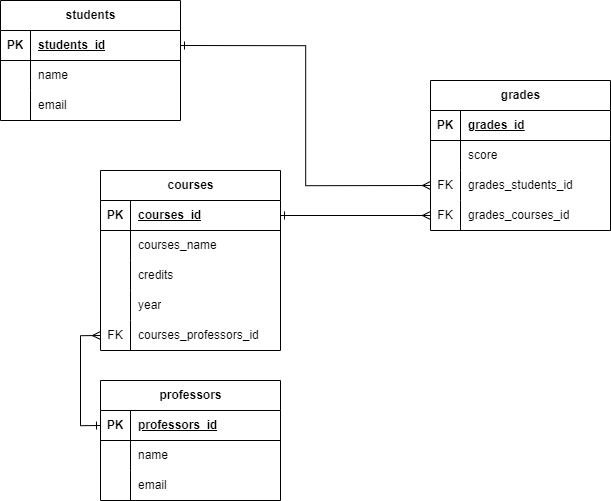

The diagram above was exported from draw.io. Its source (the exported page's mxGraphModel, read from the mxfile embedded in the PNG):
<mxGraphModel dx="3176" dy="1648" grid="1" gridSize="10" guides="1" tooltips="1" connect="1" arrows="1" fold="1" page="1" pageScale="1" pageWidth="827" pageHeight="1169" math="0" shadow="0">
  <root>
    <mxCell id="0" />
    <mxCell id="1" parent="0" />
    <mxCell id="sA4G-zOcCGdurQn3NiJi-1" value="courses" style="shape=table;startSize=30;container=1;collapsible=1;childLayout=tableLayout;fixedRows=1;rowLines=0;fontStyle=1;align=center;resizeLast=1;html=1;" parent="1" vertex="1">
      <mxGeometry x="230" y="450" width="180" height="180" as="geometry" />
    </mxCell>
    <mxCell id="sA4G-zOcCGdurQn3NiJi-2" value="" style="shape=tableRow;horizontal=0;startSize=0;swimlaneHead=0;swimlaneBody=0;fillColor=none;collapsible=0;dropTarget=0;points=[[0,0.5],[1,0.5]];portConstraint=eastwest;top=0;left=0;right=0;bottom=1;" parent="sA4G-zOcCGdurQn3NiJi-1" vertex="1">
      <mxGeometry y="30" width="180" height="30" as="geometry" />
    </mxCell>
    <mxCell id="sA4G-zOcCGdurQn3NiJi-3" value="PK" style="shape=partialRectangle;connectable=0;fillColor=none;top=0;left=0;bottom=0;right=0;fontStyle=1;overflow=hidden;whiteSpace=wrap;html=1;" parent="sA4G-zOcCGdurQn3NiJi-2" vertex="1">
      <mxGeometry width="30" height="30" as="geometry">
        <mxRectangle width="30" height="30" as="alternateBounds" />
      </mxGeometry>
    </mxCell>
    <mxCell id="sA4G-zOcCGdurQn3NiJi-4" value="courses_id" style="shape=partialRectangle;connectable=0;fillColor=none;top=0;left=0;bottom=0;right=0;align=left;spacingLeft=6;fontStyle=5;overflow=hidden;whiteSpace=wrap;html=1;" parent="sA4G-zOcCGdurQn3NiJi-2" vertex="1">
      <mxGeometry x="30" width="150" height="30" as="geometry">
        <mxRectangle width="150" height="30" as="alternateBounds" />
      </mxGeometry>
    </mxCell>
    <mxCell id="sA4G-zOcCGdurQn3NiJi-5" value="" style="shape=tableRow;horizontal=0;startSize=0;swimlaneHead=0;swimlaneBody=0;fillColor=none;collapsible=0;dropTarget=0;points=[[0,0.5],[1,0.5]];portConstraint=eastwest;top=0;left=0;right=0;bottom=0;" parent="sA4G-zOcCGdurQn3NiJi-1" vertex="1">
      <mxGeometry y="60" width="180" height="30" as="geometry" />
    </mxCell>
    <mxCell id="sA4G-zOcCGdurQn3NiJi-6" value="" style="shape=partialRectangle;connectable=0;fillColor=none;top=0;left=0;bottom=0;right=0;editable=1;overflow=hidden;whiteSpace=wrap;html=1;" parent="sA4G-zOcCGdurQn3NiJi-5" vertex="1">
      <mxGeometry width="30" height="30" as="geometry">
        <mxRectangle width="30" height="30" as="alternateBounds" />
      </mxGeometry>
    </mxCell>
    <mxCell id="sA4G-zOcCGdurQn3NiJi-7" value="courses_name" style="shape=partialRectangle;connectable=0;fillColor=none;top=0;left=0;bottom=0;right=0;align=left;spacingLeft=6;overflow=hidden;whiteSpace=wrap;html=1;" parent="sA4G-zOcCGdurQn3NiJi-5" vertex="1">
      <mxGeometry x="30" width="150" height="30" as="geometry">
        <mxRectangle width="150" height="30" as="alternateBounds" />
      </mxGeometry>
    </mxCell>
    <mxCell id="sA4G-zOcCGdurQn3NiJi-43" value="" style="shape=tableRow;horizontal=0;startSize=0;swimlaneHead=0;swimlaneBody=0;fillColor=none;collapsible=0;dropTarget=0;points=[[0,0.5],[1,0.5]];portConstraint=eastwest;top=0;left=0;right=0;bottom=0;" parent="sA4G-zOcCGdurQn3NiJi-1" vertex="1">
      <mxGeometry y="90" width="180" height="30" as="geometry" />
    </mxCell>
    <mxCell id="sA4G-zOcCGdurQn3NiJi-44" value="" style="shape=partialRectangle;connectable=0;fillColor=none;top=0;left=0;bottom=0;right=0;editable=1;overflow=hidden;whiteSpace=wrap;html=1;" parent="sA4G-zOcCGdurQn3NiJi-43" vertex="1">
      <mxGeometry width="30" height="30" as="geometry">
        <mxRectangle width="30" height="30" as="alternateBounds" />
      </mxGeometry>
    </mxCell>
    <mxCell id="sA4G-zOcCGdurQn3NiJi-45" value="credits" style="shape=partialRectangle;connectable=0;fillColor=none;top=0;left=0;bottom=0;right=0;align=left;spacingLeft=6;overflow=hidden;whiteSpace=wrap;html=1;" parent="sA4G-zOcCGdurQn3NiJi-43" vertex="1">
      <mxGeometry x="30" width="150" height="30" as="geometry">
        <mxRectangle width="150" height="30" as="alternateBounds" />
      </mxGeometry>
    </mxCell>
    <mxCell id="sA4G-zOcCGdurQn3NiJi-64" value="" style="shape=tableRow;horizontal=0;startSize=0;swimlaneHead=0;swimlaneBody=0;fillColor=none;collapsible=0;dropTarget=0;points=[[0,0.5],[1,0.5]];portConstraint=eastwest;top=0;left=0;right=0;bottom=0;" parent="sA4G-zOcCGdurQn3NiJi-1" vertex="1">
      <mxGeometry y="120" width="180" height="30" as="geometry" />
    </mxCell>
    <mxCell id="sA4G-zOcCGdurQn3NiJi-65" value="" style="shape=partialRectangle;connectable=0;fillColor=none;top=0;left=0;bottom=0;right=0;editable=1;overflow=hidden;whiteSpace=wrap;html=1;" parent="sA4G-zOcCGdurQn3NiJi-64" vertex="1">
      <mxGeometry width="30" height="30" as="geometry">
        <mxRectangle width="30" height="30" as="alternateBounds" />
      </mxGeometry>
    </mxCell>
    <mxCell id="sA4G-zOcCGdurQn3NiJi-66" value="year" style="shape=partialRectangle;connectable=0;fillColor=none;top=0;left=0;bottom=0;right=0;align=left;spacingLeft=6;overflow=hidden;whiteSpace=wrap;html=1;" parent="sA4G-zOcCGdurQn3NiJi-64" vertex="1">
      <mxGeometry x="30" width="150" height="30" as="geometry">
        <mxRectangle width="150" height="30" as="alternateBounds" />
      </mxGeometry>
    </mxCell>
    <mxCell id="sA4G-zOcCGdurQn3NiJi-8" value="" style="shape=tableRow;horizontal=0;startSize=0;swimlaneHead=0;swimlaneBody=0;fillColor=none;collapsible=0;dropTarget=0;points=[[0,0.5],[1,0.5]];portConstraint=eastwest;top=0;left=0;right=0;bottom=0;" parent="sA4G-zOcCGdurQn3NiJi-1" vertex="1">
      <mxGeometry y="150" width="180" height="30" as="geometry" />
    </mxCell>
    <mxCell id="sA4G-zOcCGdurQn3NiJi-9" value="FK" style="shape=partialRectangle;connectable=0;fillColor=none;top=0;left=0;bottom=0;right=0;editable=1;overflow=hidden;whiteSpace=wrap;html=1;" parent="sA4G-zOcCGdurQn3NiJi-8" vertex="1">
      <mxGeometry width="30" height="30" as="geometry">
        <mxRectangle width="30" height="30" as="alternateBounds" />
      </mxGeometry>
    </mxCell>
    <mxCell id="sA4G-zOcCGdurQn3NiJi-10" value="courses_professors_id" style="shape=partialRectangle;connectable=0;fillColor=none;top=0;left=0;bottom=0;right=0;align=left;spacingLeft=6;overflow=hidden;whiteSpace=wrap;html=1;" parent="sA4G-zOcCGdurQn3NiJi-8" vertex="1">
      <mxGeometry x="30" width="150" height="30" as="geometry">
        <mxRectangle width="150" height="30" as="alternateBounds" />
      </mxGeometry>
    </mxCell>
    <mxCell id="sA4G-zOcCGdurQn3NiJi-17" value="professors" style="shape=table;startSize=30;container=1;collapsible=1;childLayout=tableLayout;fixedRows=1;rowLines=0;fontStyle=1;align=center;resizeLast=1;html=1;" parent="1" vertex="1">
      <mxGeometry x="230" y="660" width="180" height="120" as="geometry" />
    </mxCell>
    <mxCell id="sA4G-zOcCGdurQn3NiJi-18" value="" style="shape=tableRow;horizontal=0;startSize=0;swimlaneHead=0;swimlaneBody=0;fillColor=none;collapsible=0;dropTarget=0;points=[[0,0.5],[1,0.5]];portConstraint=eastwest;top=0;left=0;right=0;bottom=1;" parent="sA4G-zOcCGdurQn3NiJi-17" vertex="1">
      <mxGeometry y="30" width="180" height="30" as="geometry" />
    </mxCell>
    <mxCell id="sA4G-zOcCGdurQn3NiJi-19" value="PK" style="shape=partialRectangle;connectable=0;fillColor=none;top=0;left=0;bottom=0;right=0;fontStyle=1;overflow=hidden;whiteSpace=wrap;html=1;" parent="sA4G-zOcCGdurQn3NiJi-18" vertex="1">
      <mxGeometry width="30" height="30" as="geometry">
        <mxRectangle width="30" height="30" as="alternateBounds" />
      </mxGeometry>
    </mxCell>
    <mxCell id="sA4G-zOcCGdurQn3NiJi-20" value="professors_id" style="shape=partialRectangle;connectable=0;fillColor=none;top=0;left=0;bottom=0;right=0;align=left;spacingLeft=6;fontStyle=5;overflow=hidden;whiteSpace=wrap;html=1;" parent="sA4G-zOcCGdurQn3NiJi-18" vertex="1">
      <mxGeometry x="30" width="150" height="30" as="geometry">
        <mxRectangle width="150" height="30" as="alternateBounds" />
      </mxGeometry>
    </mxCell>
    <mxCell id="sA4G-zOcCGdurQn3NiJi-21" value="" style="shape=tableRow;horizontal=0;startSize=0;swimlaneHead=0;swimlaneBody=0;fillColor=none;collapsible=0;dropTarget=0;points=[[0,0.5],[1,0.5]];portConstraint=eastwest;top=0;left=0;right=0;bottom=0;" parent="sA4G-zOcCGdurQn3NiJi-17" vertex="1">
      <mxGeometry y="60" width="180" height="30" as="geometry" />
    </mxCell>
    <mxCell id="sA4G-zOcCGdurQn3NiJi-22" value="" style="shape=partialRectangle;connectable=0;fillColor=none;top=0;left=0;bottom=0;right=0;editable=1;overflow=hidden;whiteSpace=wrap;html=1;" parent="sA4G-zOcCGdurQn3NiJi-21" vertex="1">
      <mxGeometry width="30" height="30" as="geometry">
        <mxRectangle width="30" height="30" as="alternateBounds" />
      </mxGeometry>
    </mxCell>
    <mxCell id="sA4G-zOcCGdurQn3NiJi-23" value="name" style="shape=partialRectangle;connectable=0;fillColor=none;top=0;left=0;bottom=0;right=0;align=left;spacingLeft=6;overflow=hidden;whiteSpace=wrap;html=1;" parent="sA4G-zOcCGdurQn3NiJi-21" vertex="1">
      <mxGeometry x="30" width="150" height="30" as="geometry">
        <mxRectangle width="150" height="30" as="alternateBounds" />
      </mxGeometry>
    </mxCell>
    <mxCell id="sA4G-zOcCGdurQn3NiJi-40" value="" style="shape=tableRow;horizontal=0;startSize=0;swimlaneHead=0;swimlaneBody=0;fillColor=none;collapsible=0;dropTarget=0;points=[[0,0.5],[1,0.5]];portConstraint=eastwest;top=0;left=0;right=0;bottom=0;" parent="sA4G-zOcCGdurQn3NiJi-17" vertex="1">
      <mxGeometry y="90" width="180" height="30" as="geometry" />
    </mxCell>
    <mxCell id="sA4G-zOcCGdurQn3NiJi-41" value="" style="shape=partialRectangle;connectable=0;fillColor=none;top=0;left=0;bottom=0;right=0;editable=1;overflow=hidden;whiteSpace=wrap;html=1;" parent="sA4G-zOcCGdurQn3NiJi-40" vertex="1">
      <mxGeometry width="30" height="30" as="geometry">
        <mxRectangle width="30" height="30" as="alternateBounds" />
      </mxGeometry>
    </mxCell>
    <mxCell id="sA4G-zOcCGdurQn3NiJi-42" value="email" style="shape=partialRectangle;connectable=0;fillColor=none;top=0;left=0;bottom=0;right=0;align=left;spacingLeft=6;overflow=hidden;whiteSpace=wrap;html=1;" parent="sA4G-zOcCGdurQn3NiJi-40" vertex="1">
      <mxGeometry x="30" width="150" height="30" as="geometry">
        <mxRectangle width="150" height="30" as="alternateBounds" />
      </mxGeometry>
    </mxCell>
    <mxCell id="sA4G-zOcCGdurQn3NiJi-30" value="students" style="shape=table;startSize=30;container=1;collapsible=1;childLayout=tableLayout;fixedRows=1;rowLines=0;fontStyle=1;align=center;resizeLast=1;html=1;" parent="1" vertex="1">
      <mxGeometry x="130" y="280" width="180" height="120" as="geometry" />
    </mxCell>
    <mxCell id="sA4G-zOcCGdurQn3NiJi-31" value="" style="shape=tableRow;horizontal=0;startSize=0;swimlaneHead=0;swimlaneBody=0;fillColor=none;collapsible=0;dropTarget=0;points=[[0,0.5],[1,0.5]];portConstraint=eastwest;top=0;left=0;right=0;bottom=1;" parent="sA4G-zOcCGdurQn3NiJi-30" vertex="1">
      <mxGeometry y="30" width="180" height="30" as="geometry" />
    </mxCell>
    <mxCell id="sA4G-zOcCGdurQn3NiJi-32" value="PK" style="shape=partialRectangle;connectable=0;fillColor=none;top=0;left=0;bottom=0;right=0;fontStyle=1;overflow=hidden;whiteSpace=wrap;html=1;" parent="sA4G-zOcCGdurQn3NiJi-31" vertex="1">
      <mxGeometry width="30" height="30" as="geometry">
        <mxRectangle width="30" height="30" as="alternateBounds" />
      </mxGeometry>
    </mxCell>
    <mxCell id="sA4G-zOcCGdurQn3NiJi-33" value="students_id" style="shape=partialRectangle;connectable=0;fillColor=none;top=0;left=0;bottom=0;right=0;align=left;spacingLeft=6;fontStyle=5;overflow=hidden;whiteSpace=wrap;html=1;" parent="sA4G-zOcCGdurQn3NiJi-31" vertex="1">
      <mxGeometry x="30" width="150" height="30" as="geometry">
        <mxRectangle width="150" height="30" as="alternateBounds" />
      </mxGeometry>
    </mxCell>
    <mxCell id="sA4G-zOcCGdurQn3NiJi-34" value="" style="shape=tableRow;horizontal=0;startSize=0;swimlaneHead=0;swimlaneBody=0;fillColor=none;collapsible=0;dropTarget=0;points=[[0,0.5],[1,0.5]];portConstraint=eastwest;top=0;left=0;right=0;bottom=0;" parent="sA4G-zOcCGdurQn3NiJi-30" vertex="1">
      <mxGeometry y="60" width="180" height="30" as="geometry" />
    </mxCell>
    <mxCell id="sA4G-zOcCGdurQn3NiJi-35" value="" style="shape=partialRectangle;connectable=0;fillColor=none;top=0;left=0;bottom=0;right=0;editable=1;overflow=hidden;whiteSpace=wrap;html=1;" parent="sA4G-zOcCGdurQn3NiJi-34" vertex="1">
      <mxGeometry width="30" height="30" as="geometry">
        <mxRectangle width="30" height="30" as="alternateBounds" />
      </mxGeometry>
    </mxCell>
    <mxCell id="sA4G-zOcCGdurQn3NiJi-36" value="name" style="shape=partialRectangle;connectable=0;fillColor=none;top=0;left=0;bottom=0;right=0;align=left;spacingLeft=6;overflow=hidden;whiteSpace=wrap;html=1;" parent="sA4G-zOcCGdurQn3NiJi-34" vertex="1">
      <mxGeometry x="30" width="150" height="30" as="geometry">
        <mxRectangle width="150" height="30" as="alternateBounds" />
      </mxGeometry>
    </mxCell>
    <mxCell id="sA4G-zOcCGdurQn3NiJi-37" value="" style="shape=tableRow;horizontal=0;startSize=0;swimlaneHead=0;swimlaneBody=0;fillColor=none;collapsible=0;dropTarget=0;points=[[0,0.5],[1,0.5]];portConstraint=eastwest;top=0;left=0;right=0;bottom=0;" parent="sA4G-zOcCGdurQn3NiJi-30" vertex="1">
      <mxGeometry y="90" width="180" height="30" as="geometry" />
    </mxCell>
    <mxCell id="sA4G-zOcCGdurQn3NiJi-38" value="" style="shape=partialRectangle;connectable=0;fillColor=none;top=0;left=0;bottom=0;right=0;editable=1;overflow=hidden;whiteSpace=wrap;html=1;" parent="sA4G-zOcCGdurQn3NiJi-37" vertex="1">
      <mxGeometry width="30" height="30" as="geometry">
        <mxRectangle width="30" height="30" as="alternateBounds" />
      </mxGeometry>
    </mxCell>
    <mxCell id="sA4G-zOcCGdurQn3NiJi-39" value="email" style="shape=partialRectangle;connectable=0;fillColor=none;top=0;left=0;bottom=0;right=0;align=left;spacingLeft=6;overflow=hidden;whiteSpace=wrap;html=1;" parent="sA4G-zOcCGdurQn3NiJi-37" vertex="1">
      <mxGeometry x="30" width="150" height="30" as="geometry">
        <mxRectangle width="150" height="30" as="alternateBounds" />
      </mxGeometry>
    </mxCell>
    <mxCell id="sA4G-zOcCGdurQn3NiJi-46" value="grades" style="shape=table;startSize=30;container=1;collapsible=1;childLayout=tableLayout;fixedRows=1;rowLines=0;fontStyle=1;align=center;resizeLast=1;html=1;" parent="1" vertex="1">
      <mxGeometry x="560" y="360" width="180" height="150" as="geometry" />
    </mxCell>
    <mxCell id="sA4G-zOcCGdurQn3NiJi-47" value="" style="shape=tableRow;horizontal=0;startSize=0;swimlaneHead=0;swimlaneBody=0;fillColor=none;collapsible=0;dropTarget=0;points=[[0,0.5],[1,0.5]];portConstraint=eastwest;top=0;left=0;right=0;bottom=1;" parent="sA4G-zOcCGdurQn3NiJi-46" vertex="1">
      <mxGeometry y="30" width="180" height="30" as="geometry" />
    </mxCell>
    <mxCell id="sA4G-zOcCGdurQn3NiJi-48" value="PK" style="shape=partialRectangle;connectable=0;fillColor=none;top=0;left=0;bottom=0;right=0;fontStyle=1;overflow=hidden;whiteSpace=wrap;html=1;" parent="sA4G-zOcCGdurQn3NiJi-47" vertex="1">
      <mxGeometry width="30" height="30" as="geometry">
        <mxRectangle width="30" height="30" as="alternateBounds" />
      </mxGeometry>
    </mxCell>
    <mxCell id="sA4G-zOcCGdurQn3NiJi-49" value="grades_id" style="shape=partialRectangle;connectable=0;fillColor=none;top=0;left=0;bottom=0;right=0;align=left;spacingLeft=6;fontStyle=5;overflow=hidden;whiteSpace=wrap;html=1;" parent="sA4G-zOcCGdurQn3NiJi-47" vertex="1">
      <mxGeometry x="30" width="150" height="30" as="geometry">
        <mxRectangle width="150" height="30" as="alternateBounds" />
      </mxGeometry>
    </mxCell>
    <mxCell id="sA4G-zOcCGdurQn3NiJi-53" value="" style="shape=tableRow;horizontal=0;startSize=0;swimlaneHead=0;swimlaneBody=0;fillColor=none;collapsible=0;dropTarget=0;points=[[0,0.5],[1,0.5]];portConstraint=eastwest;top=0;left=0;right=0;bottom=0;" parent="sA4G-zOcCGdurQn3NiJi-46" vertex="1">
      <mxGeometry y="60" width="180" height="30" as="geometry" />
    </mxCell>
    <mxCell id="sA4G-zOcCGdurQn3NiJi-54" value="" style="shape=partialRectangle;connectable=0;fillColor=none;top=0;left=0;bottom=0;right=0;editable=1;overflow=hidden;whiteSpace=wrap;html=1;" parent="sA4G-zOcCGdurQn3NiJi-53" vertex="1">
      <mxGeometry width="30" height="30" as="geometry">
        <mxRectangle width="30" height="30" as="alternateBounds" />
      </mxGeometry>
    </mxCell>
    <mxCell id="sA4G-zOcCGdurQn3NiJi-55" value="score" style="shape=partialRectangle;connectable=0;fillColor=none;top=0;left=0;bottom=0;right=0;align=left;spacingLeft=6;overflow=hidden;whiteSpace=wrap;html=1;" parent="sA4G-zOcCGdurQn3NiJi-53" vertex="1">
      <mxGeometry x="30" width="150" height="30" as="geometry">
        <mxRectangle width="150" height="30" as="alternateBounds" />
      </mxGeometry>
    </mxCell>
    <mxCell id="sA4G-zOcCGdurQn3NiJi-56" value="" style="shape=tableRow;horizontal=0;startSize=0;swimlaneHead=0;swimlaneBody=0;fillColor=none;collapsible=0;dropTarget=0;points=[[0,0.5],[1,0.5]];portConstraint=eastwest;top=0;left=0;right=0;bottom=0;" parent="sA4G-zOcCGdurQn3NiJi-46" vertex="1">
      <mxGeometry y="90" width="180" height="30" as="geometry" />
    </mxCell>
    <mxCell id="sA4G-zOcCGdurQn3NiJi-57" value="FK" style="shape=partialRectangle;connectable=0;fillColor=none;top=0;left=0;bottom=0;right=0;editable=1;overflow=hidden;whiteSpace=wrap;html=1;" parent="sA4G-zOcCGdurQn3NiJi-56" vertex="1">
      <mxGeometry width="30" height="30" as="geometry">
        <mxRectangle width="30" height="30" as="alternateBounds" />
      </mxGeometry>
    </mxCell>
    <mxCell id="sA4G-zOcCGdurQn3NiJi-58" value="grades_students_id" style="shape=partialRectangle;connectable=0;fillColor=none;top=0;left=0;bottom=0;right=0;align=left;spacingLeft=6;overflow=hidden;whiteSpace=wrap;html=1;" parent="sA4G-zOcCGdurQn3NiJi-56" vertex="1">
      <mxGeometry x="30" width="150" height="30" as="geometry">
        <mxRectangle width="150" height="30" as="alternateBounds" />
      </mxGeometry>
    </mxCell>
    <mxCell id="sA4G-zOcCGdurQn3NiJi-59" value="" style="shape=tableRow;horizontal=0;startSize=0;swimlaneHead=0;swimlaneBody=0;fillColor=none;collapsible=0;dropTarget=0;points=[[0,0.5],[1,0.5]];portConstraint=eastwest;top=0;left=0;right=0;bottom=0;" parent="sA4G-zOcCGdurQn3NiJi-46" vertex="1">
      <mxGeometry y="120" width="180" height="30" as="geometry" />
    </mxCell>
    <mxCell id="sA4G-zOcCGdurQn3NiJi-60" value="FK" style="shape=partialRectangle;connectable=0;fillColor=none;top=0;left=0;bottom=0;right=0;editable=1;overflow=hidden;whiteSpace=wrap;html=1;" parent="sA4G-zOcCGdurQn3NiJi-59" vertex="1">
      <mxGeometry width="30" height="30" as="geometry">
        <mxRectangle width="30" height="30" as="alternateBounds" />
      </mxGeometry>
    </mxCell>
    <mxCell id="sA4G-zOcCGdurQn3NiJi-61" value="grades_courses_id" style="shape=partialRectangle;connectable=0;fillColor=none;top=0;left=0;bottom=0;right=0;align=left;spacingLeft=6;overflow=hidden;whiteSpace=wrap;html=1;" parent="sA4G-zOcCGdurQn3NiJi-59" vertex="1">
      <mxGeometry x="30" width="150" height="30" as="geometry">
        <mxRectangle width="150" height="30" as="alternateBounds" />
      </mxGeometry>
    </mxCell>
    <mxCell id="sA4G-zOcCGdurQn3NiJi-62" style="edgeStyle=orthogonalEdgeStyle;rounded=0;orthogonalLoop=1;jettySize=auto;html=1;exitX=1;exitY=0.5;exitDx=0;exitDy=0;entryX=0;entryY=0.5;entryDx=0;entryDy=0;startArrow=ERone;startFill=0;endArrow=ERmany;endFill=0;" parent="1" source="sA4G-zOcCGdurQn3NiJi-31" target="sA4G-zOcCGdurQn3NiJi-56" edge="1">
      <mxGeometry relative="1" as="geometry" />
    </mxCell>
    <mxCell id="sA4G-zOcCGdurQn3NiJi-70" style="edgeStyle=orthogonalEdgeStyle;rounded=0;orthogonalLoop=1;jettySize=auto;html=1;exitX=1;exitY=0.5;exitDx=0;exitDy=0;entryX=0;entryY=0.5;entryDx=0;entryDy=0;startArrow=ERone;startFill=0;endArrow=ERmany;endFill=0;" parent="1" source="sA4G-zOcCGdurQn3NiJi-2" target="sA4G-zOcCGdurQn3NiJi-59" edge="1">
      <mxGeometry relative="1" as="geometry" />
    </mxCell>
    <mxCell id="sA4G-zOcCGdurQn3NiJi-71" style="edgeStyle=orthogonalEdgeStyle;rounded=0;orthogonalLoop=1;jettySize=auto;html=1;exitX=0;exitY=0.5;exitDx=0;exitDy=0;entryX=0;entryY=0.5;entryDx=0;entryDy=0;startArrow=ERone;startFill=0;endArrow=ERmany;endFill=0;" parent="1" source="sA4G-zOcCGdurQn3NiJi-18" target="sA4G-zOcCGdurQn3NiJi-8" edge="1">
      <mxGeometry relative="1" as="geometry" />
    </mxCell>
  </root>
</mxGraphModel>